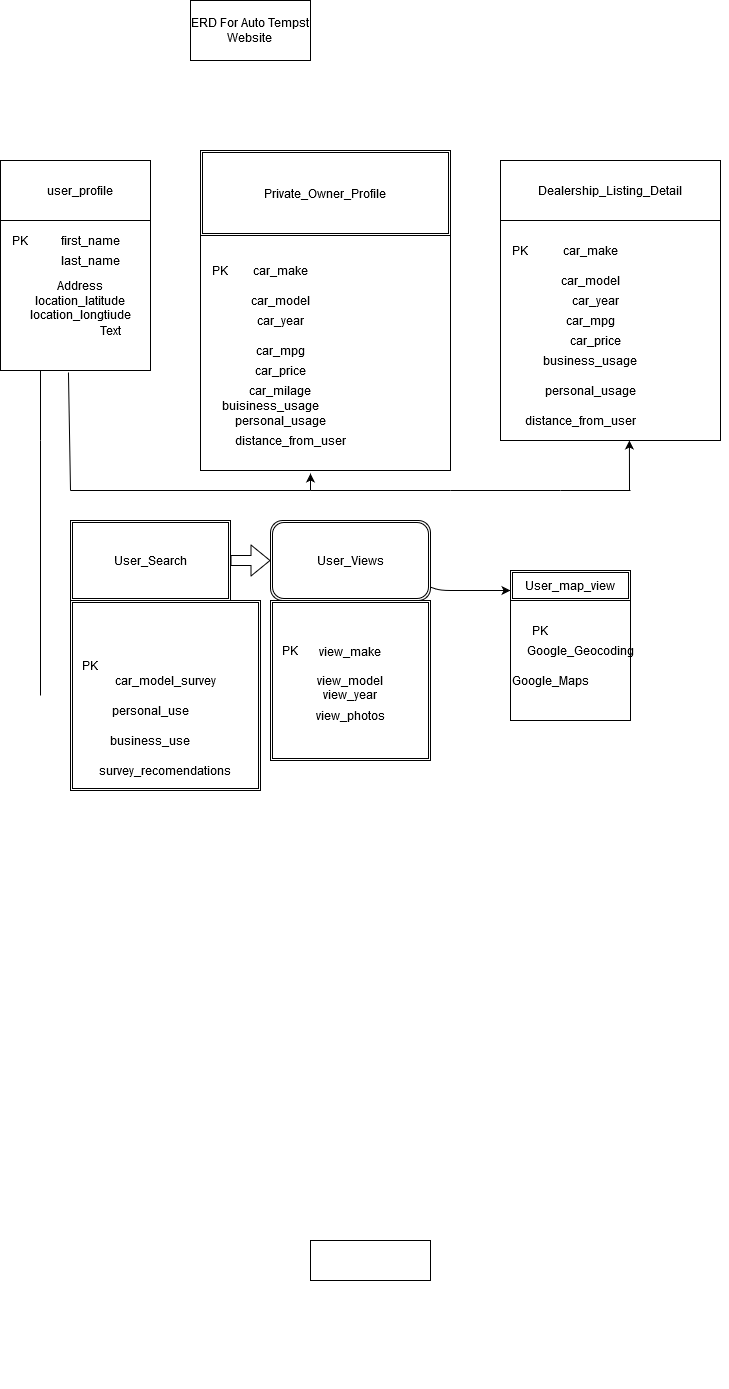

The diagram above was exported from draw.io. Its source (the exported page's mxGraphModel, read from the mxfile embedded in the PNG):
<mxGraphModel dx="823" dy="1444" grid="1" gridSize="10" guides="1" tooltips="1" connect="1" arrows="1" fold="1" page="1" pageScale="1" pageWidth="850" pageHeight="1100" math="0" shadow="0">
  <root>
    <mxCell id="0" />
    <mxCell id="1" parent="0" />
    <mxCell id="k-qqIHMRRIoTruhVhKn9-49" value="" style="endArrow=classic;html=1;exitX=0.5;exitY=0;exitDx=0;exitDy=0;entryX=0;entryY=0.25;entryDx=0;entryDy=0;" parent="1" target="k-qqIHMRRIoTruhVhKn9-56" edge="1">
      <mxGeometry width="50" height="50" relative="1" as="geometry">
        <mxPoint x="639" y="235" as="sourcePoint" />
        <mxPoint x="564" y="266.55999999999995" as="targetPoint" />
      </mxGeometry>
    </mxCell>
    <mxCell id="9csDrkkuuxN6_sqHkb5T-178" style="edgeStyle=orthogonalEdgeStyle;rounded=0;orthogonalLoop=1;jettySize=auto;html=1;exitX=1;exitY=0;exitDx=0;exitDy=0;entryX=1;entryY=1;entryDx=0;entryDy=0;" edge="1" parent="1" source="k-qqIHMRRIoTruhVhKn9-56" target="9csDrkkuuxN6_sqHkb5T-119">
      <mxGeometry relative="1" as="geometry" />
    </mxCell>
    <mxCell id="k-qqIHMRRIoTruhVhKn9-56" value="" style="whiteSpace=wrap;html=1;aspect=fixed;" parent="1" vertex="1">
      <mxGeometry x="550" y="100" width="220" height="220" as="geometry" />
    </mxCell>
    <mxCell id="k-qqIHMRRIoTruhVhKn9-67" style="edgeStyle=orthogonalEdgeStyle;rounded=0;orthogonalLoop=1;jettySize=auto;html=1;exitX=0.5;exitY=1;exitDx=0;exitDy=0;exitPerimeter=0;" parent="1" edge="1">
      <mxGeometry relative="1" as="geometry">
        <mxPoint x="680" y="520" as="sourcePoint" />
        <mxPoint x="680" y="520" as="targetPoint" />
      </mxGeometry>
    </mxCell>
    <mxCell id="k-qqIHMRRIoTruhVhKn9-105" style="edgeStyle=orthogonalEdgeStyle;rounded=0;orthogonalLoop=1;jettySize=auto;html=1;exitX=0.5;exitY=1;exitDx=0;exitDy=0;exitPerimeter=0;" parent="1" edge="1">
      <mxGeometry relative="1" as="geometry">
        <mxPoint x="720" y="1260" as="sourcePoint" />
        <mxPoint x="720" y="1260" as="targetPoint" />
      </mxGeometry>
    </mxCell>
    <mxCell id="9csDrkkuuxN6_sqHkb5T-1" value="&lt;div&gt;ERD For Auto Tempst &lt;br&gt;&lt;/div&gt;&lt;div&gt;Website&lt;br&gt;&lt;/div&gt;" style="rounded=0;whiteSpace=wrap;html=1;" vertex="1" parent="1">
      <mxGeometry x="240" y="-120" width="120" height="60" as="geometry" />
    </mxCell>
    <mxCell id="9csDrkkuuxN6_sqHkb5T-30" value="" style="whiteSpace=wrap;html=1;" vertex="1" parent="1">
      <mxGeometry x="360" y="1120" width="120" height="40" as="geometry" />
    </mxCell>
    <mxCell id="9csDrkkuuxN6_sqHkb5T-56" value="" style="whiteSpace=wrap;html=1;aspect=fixed;" vertex="1" parent="1">
      <mxGeometry x="50" y="100" width="150" height="150" as="geometry" />
    </mxCell>
    <mxCell id="9csDrkkuuxN6_sqHkb5T-63" value="PK" style="text;html=1;strokeColor=none;fillColor=none;align=center;verticalAlign=middle;whiteSpace=wrap;rounded=0;" vertex="1" parent="1">
      <mxGeometry x="50" y="110" width="40" height="20" as="geometry" />
    </mxCell>
    <mxCell id="9csDrkkuuxN6_sqHkb5T-69" value="first_name" style="text;html=1;strokeColor=none;fillColor=none;align=center;verticalAlign=middle;whiteSpace=wrap;rounded=0;" vertex="1" parent="1">
      <mxGeometry x="120" y="110" width="40" height="20" as="geometry" />
    </mxCell>
    <mxCell id="9csDrkkuuxN6_sqHkb5T-71" value="last_name" style="text;html=1;strokeColor=none;fillColor=none;align=center;verticalAlign=middle;whiteSpace=wrap;rounded=0;" vertex="1" parent="1">
      <mxGeometry x="120" y="130" width="40" height="20" as="geometry" />
    </mxCell>
    <mxCell id="9csDrkkuuxN6_sqHkb5T-74" value="&lt;div&gt;Address&lt;/div&gt;&lt;div&gt;location_latitude&lt;/div&gt;&lt;div&gt;location_longtiude&lt;br&gt;&lt;/div&gt;" style="text;html=1;strokeColor=none;fillColor=none;align=center;verticalAlign=middle;whiteSpace=wrap;rounded=0;" vertex="1" parent="1">
      <mxGeometry x="110" y="170" width="40" height="20" as="geometry" />
    </mxCell>
    <mxCell id="9csDrkkuuxN6_sqHkb5T-82" value="" style="rounded=0;whiteSpace=wrap;html=1;" vertex="1" parent="1">
      <mxGeometry x="50" y="40" width="150" height="60" as="geometry" />
    </mxCell>
    <mxCell id="9csDrkkuuxN6_sqHkb5T-83" value="user_profile" style="text;html=1;strokeColor=none;fillColor=none;align=center;verticalAlign=middle;whiteSpace=wrap;rounded=0;" vertex="1" parent="1">
      <mxGeometry x="110" y="60" width="40" height="20" as="geometry" />
    </mxCell>
    <mxCell id="9csDrkkuuxN6_sqHkb5T-84" value="Private owner _profile" style="rounded=0;whiteSpace=wrap;html=1;" vertex="1" parent="1">
      <mxGeometry x="260" y="50" width="180" height="50" as="geometry" />
    </mxCell>
    <mxCell id="9csDrkkuuxN6_sqHkb5T-88" value="" style="whiteSpace=wrap;html=1;aspect=fixed;" vertex="1" parent="1">
      <mxGeometry x="250" y="100" width="250" height="250" as="geometry" />
    </mxCell>
    <mxCell id="9csDrkkuuxN6_sqHkb5T-89" value="PK" style="text;html=1;strokeColor=none;fillColor=none;align=center;verticalAlign=middle;whiteSpace=wrap;rounded=0;" vertex="1" parent="1">
      <mxGeometry x="250" y="140" width="40" height="20" as="geometry" />
    </mxCell>
    <mxCell id="9csDrkkuuxN6_sqHkb5T-95" value="car_model" style="text;html=1;strokeColor=none;fillColor=none;align=center;verticalAlign=middle;whiteSpace=wrap;rounded=0;" vertex="1" parent="1">
      <mxGeometry x="310" y="170" width="40" height="20" as="geometry" />
    </mxCell>
    <mxCell id="9csDrkkuuxN6_sqHkb5T-99" value="car_year" style="text;html=1;strokeColor=none;fillColor=none;align=center;verticalAlign=middle;whiteSpace=wrap;rounded=0;" vertex="1" parent="1">
      <mxGeometry x="310" y="190" width="40" height="20" as="geometry" />
    </mxCell>
    <mxCell id="9csDrkkuuxN6_sqHkb5T-102" value="car_price" style="text;html=1;strokeColor=none;fillColor=none;align=center;verticalAlign=middle;whiteSpace=wrap;rounded=0;" vertex="1" parent="1">
      <mxGeometry x="310" y="240" width="40" height="20" as="geometry" />
    </mxCell>
    <mxCell id="9csDrkkuuxN6_sqHkb5T-103" value="car_milage" style="text;html=1;strokeColor=none;fillColor=none;align=center;verticalAlign=middle;whiteSpace=wrap;rounded=0;" vertex="1" parent="1">
      <mxGeometry x="310" y="260" width="40" height="20" as="geometry" />
    </mxCell>
    <mxCell id="9csDrkkuuxN6_sqHkb5T-112" value="Text" style="text;html=1;strokeColor=none;fillColor=none;align=center;verticalAlign=middle;whiteSpace=wrap;rounded=0;" vertex="1" parent="1">
      <mxGeometry x="140" y="200" width="40" height="20" as="geometry" />
    </mxCell>
    <mxCell id="9csDrkkuuxN6_sqHkb5T-113" value="buisiness_usage" style="text;html=1;strokeColor=none;fillColor=none;align=center;verticalAlign=middle;whiteSpace=wrap;rounded=0;" vertex="1" parent="1">
      <mxGeometry x="300" y="270" width="40" height="30" as="geometry" />
    </mxCell>
    <mxCell id="9csDrkkuuxN6_sqHkb5T-114" value="personal_usage" style="text;html=1;strokeColor=none;fillColor=none;align=center;verticalAlign=middle;whiteSpace=wrap;rounded=0;" vertex="1" parent="1">
      <mxGeometry x="310" y="290" width="40" height="20" as="geometry" />
    </mxCell>
    <mxCell id="9csDrkkuuxN6_sqHkb5T-119" value="Dealership_Listing_Detail" style="rounded=0;whiteSpace=wrap;html=1;" vertex="1" parent="1">
      <mxGeometry x="550" y="40" width="220" height="60" as="geometry" />
    </mxCell>
    <mxCell id="9csDrkkuuxN6_sqHkb5T-120" value="Private_Owner_profile" style="shape=ext;double=1;rounded=0;whiteSpace=wrap;html=1;" vertex="1" parent="1">
      <mxGeometry x="250" y="30" width="230" height="80" as="geometry" />
    </mxCell>
    <mxCell id="9csDrkkuuxN6_sqHkb5T-124" value="PK" style="text;html=1;strokeColor=none;fillColor=none;align=center;verticalAlign=middle;whiteSpace=wrap;rounded=0;" vertex="1" parent="1">
      <mxGeometry x="550" y="120" width="40" height="20" as="geometry" />
    </mxCell>
    <mxCell id="9csDrkkuuxN6_sqHkb5T-126" value="car_make" style="text;html=1;strokeColor=none;fillColor=none;align=center;verticalAlign=middle;whiteSpace=wrap;rounded=0;" vertex="1" parent="1">
      <mxGeometry x="310" y="140" width="40" height="20" as="geometry" />
    </mxCell>
    <mxCell id="9csDrkkuuxN6_sqHkb5T-151" value="distance_from_user" style="text;html=1;strokeColor=none;fillColor=none;align=center;verticalAlign=middle;whiteSpace=wrap;rounded=0;" vertex="1" parent="1">
      <mxGeometry x="320" y="310" width="40" height="20" as="geometry" />
    </mxCell>
    <mxCell id="9csDrkkuuxN6_sqHkb5T-154" value="car_year" style="text;html=1;strokeColor=none;fillColor=none;align=center;verticalAlign=middle;whiteSpace=wrap;rounded=0;" vertex="1" parent="1">
      <mxGeometry x="625" y="170" width="40" height="20" as="geometry" />
    </mxCell>
    <mxCell id="9csDrkkuuxN6_sqHkb5T-157" value="car_mpg" style="text;html=1;strokeColor=none;fillColor=none;align=center;verticalAlign=middle;whiteSpace=wrap;rounded=0;" vertex="1" parent="1">
      <mxGeometry x="620" y="190" width="40" height="20" as="geometry" />
    </mxCell>
    <mxCell id="9csDrkkuuxN6_sqHkb5T-158" value="car_mpg" style="text;html=1;strokeColor=none;fillColor=none;align=center;verticalAlign=middle;whiteSpace=wrap;rounded=0;" vertex="1" parent="1">
      <mxGeometry x="310" y="220" width="40" height="20" as="geometry" />
    </mxCell>
    <mxCell id="9csDrkkuuxN6_sqHkb5T-159" value="car_price" style="text;html=1;strokeColor=none;fillColor=none;align=center;verticalAlign=middle;whiteSpace=wrap;rounded=0;" vertex="1" parent="1">
      <mxGeometry x="625" y="210" width="40" height="20" as="geometry" />
    </mxCell>
    <mxCell id="9csDrkkuuxN6_sqHkb5T-166" value="business_usage" style="text;html=1;strokeColor=none;fillColor=none;align=center;verticalAlign=middle;whiteSpace=wrap;rounded=0;" vertex="1" parent="1">
      <mxGeometry x="620" y="230" width="40" height="20" as="geometry" />
    </mxCell>
    <mxCell id="9csDrkkuuxN6_sqHkb5T-169" value="personal_usage" style="text;html=1;strokeColor=none;fillColor=none;align=center;verticalAlign=middle;whiteSpace=wrap;rounded=0;" vertex="1" parent="1">
      <mxGeometry x="620" y="260" width="40" height="20" as="geometry" />
    </mxCell>
    <mxCell id="9csDrkkuuxN6_sqHkb5T-174" value="Private_Owner_Profile" style="shape=ext;double=1;rounded=0;whiteSpace=wrap;html=1;" vertex="1" parent="1">
      <mxGeometry x="250" y="30" width="250" height="85" as="geometry" />
    </mxCell>
    <mxCell id="9csDrkkuuxN6_sqHkb5T-190" value="distance_from_user" style="text;html=1;strokeColor=none;fillColor=none;align=center;verticalAlign=middle;whiteSpace=wrap;rounded=0;" vertex="1" parent="1">
      <mxGeometry x="610" y="290" width="40" height="20" as="geometry" />
    </mxCell>
    <mxCell id="9csDrkkuuxN6_sqHkb5T-193" value="car_make" style="text;html=1;strokeColor=none;fillColor=none;align=center;verticalAlign=middle;whiteSpace=wrap;rounded=0;" vertex="1" parent="1">
      <mxGeometry x="620" y="120" width="40" height="20" as="geometry" />
    </mxCell>
    <mxCell id="9csDrkkuuxN6_sqHkb5T-197" value="car_model" style="text;html=1;strokeColor=none;fillColor=none;align=center;verticalAlign=middle;whiteSpace=wrap;rounded=0;" vertex="1" parent="1">
      <mxGeometry x="620" y="150" width="40" height="20" as="geometry" />
    </mxCell>
    <mxCell id="9csDrkkuuxN6_sqHkb5T-203" value="" style="endArrow=none;html=1;" edge="1" parent="1">
      <mxGeometry width="50" height="50" relative="1" as="geometry">
        <mxPoint x="360" y="370" as="sourcePoint" />
        <mxPoint x="120" y="370" as="targetPoint" />
      </mxGeometry>
    </mxCell>
    <mxCell id="9csDrkkuuxN6_sqHkb5T-205" value="" style="endArrow=none;html=1;exitX=0.453;exitY=1.013;exitDx=0;exitDy=0;exitPerimeter=0;" edge="1" parent="1" source="9csDrkkuuxN6_sqHkb5T-56">
      <mxGeometry width="50" height="50" relative="1" as="geometry">
        <mxPoint x="120" y="270" as="sourcePoint" />
        <mxPoint x="120" y="370" as="targetPoint" />
      </mxGeometry>
    </mxCell>
    <mxCell id="9csDrkkuuxN6_sqHkb5T-208" value="" style="endArrow=none;html=1;" edge="1" parent="1">
      <mxGeometry width="50" height="50" relative="1" as="geometry">
        <mxPoint x="360" y="370" as="sourcePoint" />
        <mxPoint x="450" y="370" as="targetPoint" />
      </mxGeometry>
    </mxCell>
    <mxCell id="9csDrkkuuxN6_sqHkb5T-209" value="" style="endArrow=none;html=1;" edge="1" parent="1">
      <mxGeometry width="50" height="50" relative="1" as="geometry">
        <mxPoint x="440" y="370" as="sourcePoint" />
        <mxPoint x="500" y="370" as="targetPoint" />
      </mxGeometry>
    </mxCell>
    <mxCell id="9csDrkkuuxN6_sqHkb5T-210" value="" style="endArrow=none;html=1;" edge="1" parent="1">
      <mxGeometry width="50" height="50" relative="1" as="geometry">
        <mxPoint x="500" y="370" as="sourcePoint" />
        <mxPoint x="610" y="370" as="targetPoint" />
      </mxGeometry>
    </mxCell>
    <mxCell id="9csDrkkuuxN6_sqHkb5T-211" value="" style="endArrow=none;html=1;" edge="1" parent="1">
      <mxGeometry width="50" height="50" relative="1" as="geometry">
        <mxPoint x="610" y="370" as="sourcePoint" />
        <mxPoint x="680" y="370" as="targetPoint" />
      </mxGeometry>
    </mxCell>
    <mxCell id="9csDrkkuuxN6_sqHkb5T-212" value="" style="endArrow=classic;html=1;fontFamily=Helvetica;fontSize=11;fontColor=#000000;align=center;strokeColor=#000000;entryX=0.586;entryY=1;entryDx=0;entryDy=0;entryPerimeter=0;" edge="1" parent="1" target="k-qqIHMRRIoTruhVhKn9-56">
      <mxGeometry width="50" height="50" relative="1" as="geometry">
        <mxPoint x="679" y="370" as="sourcePoint" />
        <mxPoint x="680" y="330" as="targetPoint" />
      </mxGeometry>
    </mxCell>
    <mxCell id="9csDrkkuuxN6_sqHkb5T-213" value="" style="endArrow=classic;html=1;entryX=0.44;entryY=1.012;entryDx=0;entryDy=0;entryPerimeter=0;" edge="1" parent="1" target="9csDrkkuuxN6_sqHkb5T-88">
      <mxGeometry width="50" height="50" relative="1" as="geometry">
        <mxPoint x="360" y="370" as="sourcePoint" />
        <mxPoint x="410" y="350" as="targetPoint" />
      </mxGeometry>
    </mxCell>
    <mxCell id="9csDrkkuuxN6_sqHkb5T-214" value="User_Search" style="shape=ext;double=1;rounded=0;whiteSpace=wrap;html=1;" vertex="1" parent="1">
      <mxGeometry x="120" y="400" width="160" height="80" as="geometry" />
    </mxCell>
    <mxCell id="9csDrkkuuxN6_sqHkb5T-215" value="&lt;div&gt;car_model_survey&lt;/div&gt;&lt;div&gt;&lt;br&gt;&lt;/div&gt;&lt;div&gt;&lt;br&gt;&lt;/div&gt;" style="shape=ext;double=1;whiteSpace=wrap;html=1;aspect=fixed;" vertex="1" parent="1">
      <mxGeometry x="120" y="480" width="190" height="190" as="geometry" />
    </mxCell>
    <mxCell id="9csDrkkuuxN6_sqHkb5T-222" value="User_Views" style="shape=ext;double=1;rounded=1;whiteSpace=wrap;html=1;" vertex="1" parent="1">
      <mxGeometry x="320" y="400" width="160" height="80" as="geometry" />
    </mxCell>
    <mxCell id="9csDrkkuuxN6_sqHkb5T-223" value="&lt;div&gt;view_make&lt;/div&gt;&lt;div&gt;&lt;br&gt;&lt;/div&gt;&lt;div&gt;view_model&lt;/div&gt;&lt;div&gt;view_year&lt;/div&gt;&lt;div&gt;&lt;br&gt;&lt;/div&gt;" style="shape=ext;double=1;whiteSpace=wrap;html=1;aspect=fixed;" vertex="1" parent="1">
      <mxGeometry x="320" y="480" width="160" height="160" as="geometry" />
    </mxCell>
    <mxCell id="9csDrkkuuxN6_sqHkb5T-224" value="view_photos" style="text;html=1;strokeColor=none;fillColor=none;align=center;verticalAlign=middle;whiteSpace=wrap;rounded=0;" vertex="1" parent="1">
      <mxGeometry x="380" y="585" width="40" height="20" as="geometry" />
    </mxCell>
    <mxCell id="9csDrkkuuxN6_sqHkb5T-225" value="" style="endArrow=none;html=1;" edge="1" parent="1">
      <mxGeometry width="50" height="50" relative="1" as="geometry">
        <mxPoint x="90" y="320" as="sourcePoint" />
        <mxPoint x="90" y="250" as="targetPoint" />
      </mxGeometry>
    </mxCell>
    <mxCell id="9csDrkkuuxN6_sqHkb5T-226" value="" style="endArrow=none;html=1;" edge="1" parent="1">
      <mxGeometry width="50" height="50" relative="1" as="geometry">
        <mxPoint x="90" y="420" as="sourcePoint" />
        <mxPoint x="90" y="350" as="targetPoint" />
      </mxGeometry>
    </mxCell>
    <mxCell id="9csDrkkuuxN6_sqHkb5T-227" value="" style="endArrow=none;html=1;" edge="1" parent="1">
      <mxGeometry width="50" height="50" relative="1" as="geometry">
        <mxPoint x="90" y="380" as="sourcePoint" />
        <mxPoint x="90" y="320" as="targetPoint" />
      </mxGeometry>
    </mxCell>
    <mxCell id="9csDrkkuuxN6_sqHkb5T-229" value="" style="endArrow=none;html=1;" edge="1" parent="1">
      <mxGeometry width="50" height="50" relative="1" as="geometry">
        <mxPoint x="90" y="575" as="sourcePoint" />
        <mxPoint x="90" y="410" as="targetPoint" />
        <Array as="points" />
      </mxGeometry>
    </mxCell>
    <mxCell id="9csDrkkuuxN6_sqHkb5T-237" value="" style="endArrow=classic;html=1;fontFamily=Helvetica;fontSize=11;fontColor=#000000;align=center;strokeColor=#000000;" edge="1" parent="1" source="9csDrkkuuxN6_sqHkb5T-222">
      <mxGeometry width="50" height="50" relative="1" as="geometry">
        <mxPoint x="480" y="480" as="sourcePoint" />
        <mxPoint x="560" y="470" as="targetPoint" />
        <Array as="points">
          <mxPoint x="490" y="470" />
        </Array>
      </mxGeometry>
    </mxCell>
    <mxCell id="9csDrkkuuxN6_sqHkb5T-240" value="User_map_view" style="shape=ext;double=1;rounded=0;whiteSpace=wrap;html=1;" vertex="1" parent="1">
      <mxGeometry x="560" y="450" width="120" height="30" as="geometry" />
    </mxCell>
    <mxCell id="9csDrkkuuxN6_sqHkb5T-244" value="PK" style="text;html=1;strokeColor=none;fillColor=none;align=center;verticalAlign=middle;whiteSpace=wrap;rounded=0;" vertex="1" parent="1">
      <mxGeometry x="320" y="520" width="40" height="20" as="geometry" />
    </mxCell>
    <mxCell id="9csDrkkuuxN6_sqHkb5T-260" value="PK" style="text;html=1;strokeColor=none;fillColor=none;align=center;verticalAlign=middle;whiteSpace=wrap;rounded=0;" vertex="1" parent="1">
      <mxGeometry x="120" y="535" width="40" height="20" as="geometry" />
    </mxCell>
    <mxCell id="9csDrkkuuxN6_sqHkb5T-273" value="personal_use" style="text;html=1;strokeColor=none;fillColor=none;align=center;verticalAlign=middle;whiteSpace=wrap;rounded=0;" vertex="1" parent="1">
      <mxGeometry x="180" y="580" width="40" height="20" as="geometry" />
    </mxCell>
    <mxCell id="9csDrkkuuxN6_sqHkb5T-275" value="business_use" style="text;html=1;strokeColor=none;fillColor=none;align=center;verticalAlign=middle;whiteSpace=wrap;rounded=0;" vertex="1" parent="1">
      <mxGeometry x="180" y="610" width="40" height="20" as="geometry" />
    </mxCell>
    <mxCell id="9csDrkkuuxN6_sqHkb5T-276" value="survey_recomendations" style="text;html=1;strokeColor=none;fillColor=none;align=center;verticalAlign=middle;whiteSpace=wrap;rounded=0;" vertex="1" parent="1">
      <mxGeometry x="195" y="640" width="40" height="20" as="geometry" />
    </mxCell>
    <mxCell id="9csDrkkuuxN6_sqHkb5T-285" value="" style="shape=flexArrow;endArrow=classic;html=1;exitX=1;exitY=0.5;exitDx=0;exitDy=0;" edge="1" parent="1" source="9csDrkkuuxN6_sqHkb5T-214">
      <mxGeometry width="50" height="50" relative="1" as="geometry">
        <mxPoint x="280" y="490" as="sourcePoint" />
        <mxPoint x="320" y="440" as="targetPoint" />
      </mxGeometry>
    </mxCell>
    <mxCell id="9csDrkkuuxN6_sqHkb5T-286" value="" style="whiteSpace=wrap;html=1;aspect=fixed;" vertex="1" parent="1">
      <mxGeometry x="560" y="480" width="120" height="120" as="geometry" />
    </mxCell>
    <mxCell id="9csDrkkuuxN6_sqHkb5T-287" value="PK" style="text;html=1;strokeColor=none;fillColor=none;align=center;verticalAlign=middle;whiteSpace=wrap;rounded=0;" vertex="1" parent="1">
      <mxGeometry x="570" y="500" width="40" height="20" as="geometry" />
    </mxCell>
    <mxCell id="9csDrkkuuxN6_sqHkb5T-288" value="Google_Geocoding" style="text;html=1;strokeColor=none;fillColor=none;align=center;verticalAlign=middle;whiteSpace=wrap;rounded=0;" vertex="1" parent="1">
      <mxGeometry x="610" y="520" width="40" height="20" as="geometry" />
    </mxCell>
    <mxCell id="9csDrkkuuxN6_sqHkb5T-289" value="Google_Maps" style="text;html=1;strokeColor=none;fillColor=none;align=center;verticalAlign=middle;whiteSpace=wrap;rounded=0;" vertex="1" parent="1">
      <mxGeometry x="580" y="550" width="40" height="20" as="geometry" />
    </mxCell>
  </root>
</mxGraphModel>